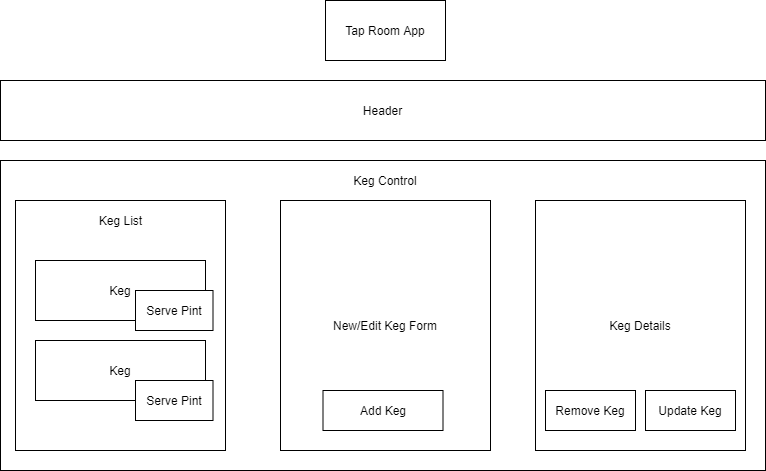

The diagram above was exported from draw.io. Its source (the exported page's mxGraphModel, read from the mxfile embedded in the PNG):
<mxGraphModel dx="1131" dy="1144" grid="1" gridSize="10" guides="1" tooltips="1" connect="1" arrows="1" fold="1" page="1" pageScale="1" pageWidth="850" pageHeight="1100" math="0" shadow="0">
  <root>
    <mxCell id="0" />
    <mxCell id="1" parent="0" />
    <mxCell id="N54hJWDly6fhDB9pRajd-1" value="Tap Room App" style="rounded=0;whiteSpace=wrap;html=1;" vertex="1" parent="1">
      <mxGeometry x="350" y="10" width="120" height="60" as="geometry" />
    </mxCell>
    <mxCell id="N54hJWDly6fhDB9pRajd-2" value="Header" style="rounded=0;whiteSpace=wrap;html=1;" vertex="1" parent="1">
      <mxGeometry x="25" y="90" width="765" height="60" as="geometry" />
    </mxCell>
    <mxCell id="N54hJWDly6fhDB9pRajd-3" value="&lt;p style=&quot;line-height: 50%&quot;&gt;Keg Control&lt;/p&gt;" style="rounded=0;whiteSpace=wrap;html=1;" vertex="1" parent="1">
      <mxGeometry x="25" y="170" width="765" height="310" as="geometry" />
    </mxCell>
    <mxCell id="N54hJWDly6fhDB9pRajd-4" value="" style="rounded=0;whiteSpace=wrap;html=1;" vertex="1" parent="1">
      <mxGeometry x="40" y="210" width="210" height="250" as="geometry" />
    </mxCell>
    <mxCell id="N54hJWDly6fhDB9pRajd-5" value="New/Edit Keg Form" style="rounded=0;whiteSpace=wrap;html=1;" vertex="1" parent="1">
      <mxGeometry x="305" y="210" width="210" height="250" as="geometry" />
    </mxCell>
    <mxCell id="N54hJWDly6fhDB9pRajd-7" value="Keg Details" style="rounded=0;whiteSpace=wrap;html=1;" vertex="1" parent="1">
      <mxGeometry x="560" y="210" width="210" height="250" as="geometry" />
    </mxCell>
    <mxCell id="N54hJWDly6fhDB9pRajd-8" value="Keg" style="rounded=0;whiteSpace=wrap;html=1;" vertex="1" parent="1">
      <mxGeometry x="60" y="270" width="170" height="60" as="geometry" />
    </mxCell>
    <mxCell id="N54hJWDly6fhDB9pRajd-9" value="Keg" style="rounded=0;whiteSpace=wrap;html=1;" vertex="1" parent="1">
      <mxGeometry x="60" y="350" width="170" height="60" as="geometry" />
    </mxCell>
    <mxCell id="N54hJWDly6fhDB9pRajd-13" value="Keg Control" style="text;html=1;strokeColor=none;fillColor=none;align=center;verticalAlign=middle;whiteSpace=wrap;rounded=0;" vertex="1" parent="1">
      <mxGeometry x="315" y="180" width="190" height="20" as="geometry" />
    </mxCell>
    <mxCell id="N54hJWDly6fhDB9pRajd-14" value="Keg List" style="text;html=1;strokeColor=none;fillColor=none;align=center;verticalAlign=middle;whiteSpace=wrap;rounded=0;" vertex="1" parent="1">
      <mxGeometry x="112.5" y="220" width="65" height="20" as="geometry" />
    </mxCell>
    <mxCell id="N54hJWDly6fhDB9pRajd-15" value="Remove Keg" style="rounded=0;whiteSpace=wrap;html=1;" vertex="1" parent="1">
      <mxGeometry x="570" y="400" width="90" height="40" as="geometry" />
    </mxCell>
    <mxCell id="N54hJWDly6fhDB9pRajd-16" value="Update Keg" style="rounded=0;whiteSpace=wrap;html=1;" vertex="1" parent="1">
      <mxGeometry x="670" y="400" width="90" height="40" as="geometry" />
    </mxCell>
    <mxCell id="N54hJWDly6fhDB9pRajd-17" value="Add Keg" style="rounded=0;whiteSpace=wrap;html=1;" vertex="1" parent="1">
      <mxGeometry x="347.5" y="400" width="120" height="40" as="geometry" />
    </mxCell>
    <mxCell id="N54hJWDly6fhDB9pRajd-18" value="Serve Pint" style="rounded=0;whiteSpace=wrap;html=1;" vertex="1" parent="1">
      <mxGeometry x="160" y="390" width="77.5" height="40" as="geometry" />
    </mxCell>
    <mxCell id="N54hJWDly6fhDB9pRajd-19" value="Serve Pint" style="rounded=0;whiteSpace=wrap;html=1;" vertex="1" parent="1">
      <mxGeometry x="160" y="300" width="77.5" height="40" as="geometry" />
    </mxCell>
  </root>
</mxGraphModel>